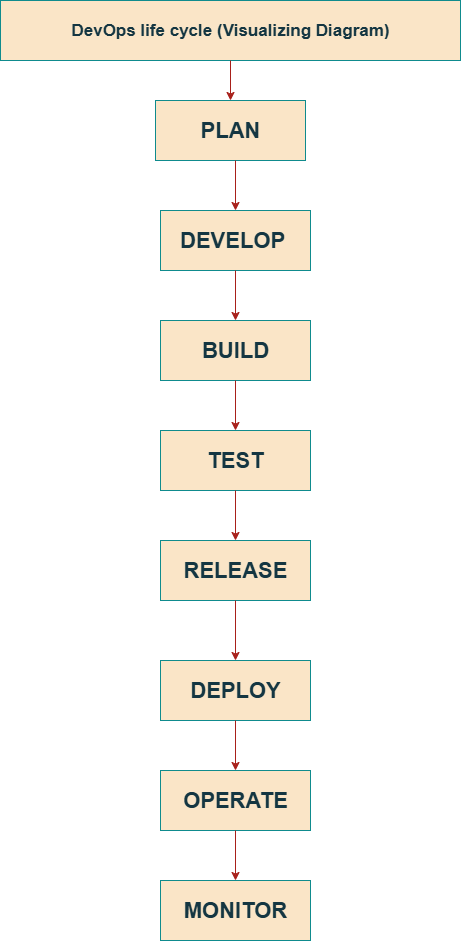

The diagram above was exported from draw.io. Its source (the exported page's mxGraphModel, read from the mxfile embedded in the PNG):
<mxGraphModel dx="1723" dy="950" grid="1" gridSize="10" guides="1" tooltips="1" connect="1" arrows="1" fold="1" page="1" pageScale="1" pageWidth="850" pageHeight="1100" math="0" shadow="0">
  <root>
    <mxCell id="0" />
    <mxCell id="1" parent="0" />
    <mxCell id="FPjkdBJMpVM_W1SnrsmK-2" value="&lt;b&gt;DevOps life cycle (Visualizing Diagram)&lt;/b&gt;" style="rounded=0;whiteSpace=wrap;html=1;fillColor=#FAE5C7;strokeColor=#0F8B8D;fontSize=17;labelBackgroundColor=none;fontColor=#143642;" vertex="1" parent="1">
      <mxGeometry x="230" y="40" width="460" height="60" as="geometry" />
    </mxCell>
    <mxCell id="FPjkdBJMpVM_W1SnrsmK-3" value="" style="endArrow=classic;html=1;rounded=0;exitX=0.5;exitY=1;exitDx=0;exitDy=0;labelBackgroundColor=none;strokeColor=#A8201A;fontColor=default;" edge="1" parent="1" source="FPjkdBJMpVM_W1SnrsmK-2">
      <mxGeometry width="50" height="50" relative="1" as="geometry">
        <mxPoint x="400" y="320" as="sourcePoint" />
        <mxPoint x="460" y="140" as="targetPoint" />
      </mxGeometry>
    </mxCell>
    <mxCell id="FPjkdBJMpVM_W1SnrsmK-4" value="&lt;font style=&quot;font-size: 22px;&quot;&gt;&lt;b&gt;PLAN&lt;/b&gt;&lt;/font&gt;" style="rounded=0;whiteSpace=wrap;html=1;fillColor=#FAE5C7;strokeColor=#0F8B8D;labelBackgroundColor=none;fontColor=#143642;" vertex="1" parent="1">
      <mxGeometry x="385" y="140" width="150" height="60" as="geometry" />
    </mxCell>
    <mxCell id="FPjkdBJMpVM_W1SnrsmK-6" style="edgeStyle=orthogonalEdgeStyle;rounded=0;orthogonalLoop=1;jettySize=auto;html=1;exitX=0.5;exitY=1;exitDx=0;exitDy=0;labelBackgroundColor=none;strokeColor=#A8201A;fontColor=default;" edge="1" parent="1" source="FPjkdBJMpVM_W1SnrsmK-4" target="FPjkdBJMpVM_W1SnrsmK-4">
      <mxGeometry relative="1" as="geometry" />
    </mxCell>
    <mxCell id="FPjkdBJMpVM_W1SnrsmK-7" style="edgeStyle=orthogonalEdgeStyle;rounded=0;orthogonalLoop=1;jettySize=auto;html=1;exitX=0.5;exitY=1;exitDx=0;exitDy=0;labelBackgroundColor=none;strokeColor=#A8201A;fontColor=default;" edge="1" parent="1" source="FPjkdBJMpVM_W1SnrsmK-4" target="FPjkdBJMpVM_W1SnrsmK-4">
      <mxGeometry relative="1" as="geometry" />
    </mxCell>
    <mxCell id="FPjkdBJMpVM_W1SnrsmK-8" value="&lt;font style=&quot;font-size: 22px;&quot;&gt;&lt;b&gt;DEVELOP&amp;nbsp;&lt;/b&gt;&lt;/font&gt;" style="rounded=0;whiteSpace=wrap;html=1;fillColor=#FAE5C7;strokeColor=#0F8B8D;labelBackgroundColor=none;fontColor=#143642;" vertex="1" parent="1">
      <mxGeometry x="390" y="250" width="150" height="60" as="geometry" />
    </mxCell>
    <mxCell id="FPjkdBJMpVM_W1SnrsmK-9" value="&lt;font style=&quot;font-size: 22px;&quot;&gt;&lt;b&gt;BUILD&lt;/b&gt;&lt;/font&gt;" style="rounded=0;whiteSpace=wrap;html=1;labelBackgroundColor=none;fillColor=#FAE5C7;strokeColor=#0F8B8D;fontColor=#143642;" vertex="1" parent="1">
      <mxGeometry x="390" y="360" width="150" height="60" as="geometry" />
    </mxCell>
    <mxCell id="FPjkdBJMpVM_W1SnrsmK-10" value="&lt;font style=&quot;font-size: 22px;&quot;&gt;&lt;b&gt;TEST&lt;/b&gt;&lt;/font&gt;" style="rounded=0;whiteSpace=wrap;html=1;labelBackgroundColor=none;fillColor=#FAE5C7;strokeColor=#0F8B8D;fontColor=#143642;" vertex="1" parent="1">
      <mxGeometry x="390" y="470" width="150" height="60" as="geometry" />
    </mxCell>
    <mxCell id="FPjkdBJMpVM_W1SnrsmK-11" value="&lt;font style=&quot;font-size: 22px;&quot;&gt;&lt;b&gt;RELEASE&lt;/b&gt;&lt;/font&gt;" style="rounded=0;whiteSpace=wrap;html=1;labelBackgroundColor=none;fillColor=#FAE5C7;strokeColor=#0F8B8D;fontColor=#143642;" vertex="1" parent="1">
      <mxGeometry x="390" y="580" width="150" height="60" as="geometry" />
    </mxCell>
    <mxCell id="FPjkdBJMpVM_W1SnrsmK-12" value="&lt;font style=&quot;font-size: 22px;&quot;&gt;&lt;b&gt;DEPLOY&lt;/b&gt;&lt;/font&gt;" style="rounded=0;whiteSpace=wrap;html=1;labelBackgroundColor=none;fillColor=#FAE5C7;strokeColor=#0F8B8D;fontColor=#143642;" vertex="1" parent="1">
      <mxGeometry x="390" y="700" width="150" height="60" as="geometry" />
    </mxCell>
    <mxCell id="FPjkdBJMpVM_W1SnrsmK-13" value="&lt;font style=&quot;font-size: 22px;&quot;&gt;&lt;b&gt;OPERATE&lt;/b&gt;&lt;/font&gt;" style="rounded=0;whiteSpace=wrap;html=1;labelBackgroundColor=none;fillColor=#FAE5C7;strokeColor=#0F8B8D;fontColor=#143642;" vertex="1" parent="1">
      <mxGeometry x="390" y="810" width="150" height="60" as="geometry" />
    </mxCell>
    <mxCell id="FPjkdBJMpVM_W1SnrsmK-14" value="&lt;font style=&quot;font-size: 22px;&quot;&gt;&lt;b&gt;MONITOR&lt;/b&gt;&lt;/font&gt;" style="rounded=0;whiteSpace=wrap;html=1;labelBackgroundColor=none;fillColor=#FAE5C7;strokeColor=#0F8B8D;fontColor=#143642;" vertex="1" parent="1">
      <mxGeometry x="390" y="920" width="150" height="60" as="geometry" />
    </mxCell>
    <mxCell id="FPjkdBJMpVM_W1SnrsmK-15" style="edgeStyle=orthogonalEdgeStyle;rounded=0;orthogonalLoop=1;jettySize=auto;html=1;exitX=0.5;exitY=1;exitDx=0;exitDy=0;labelBackgroundColor=none;strokeColor=#A8201A;fontColor=default;" edge="1" parent="1" source="FPjkdBJMpVM_W1SnrsmK-8" target="FPjkdBJMpVM_W1SnrsmK-8">
      <mxGeometry relative="1" as="geometry" />
    </mxCell>
    <mxCell id="FPjkdBJMpVM_W1SnrsmK-16" style="edgeStyle=orthogonalEdgeStyle;rounded=0;orthogonalLoop=1;jettySize=auto;html=1;exitX=0.5;exitY=1;exitDx=0;exitDy=0;labelBackgroundColor=none;strokeColor=#A8201A;fontColor=default;" edge="1" parent="1" source="FPjkdBJMpVM_W1SnrsmK-4" target="FPjkdBJMpVM_W1SnrsmK-4">
      <mxGeometry relative="1" as="geometry" />
    </mxCell>
    <mxCell id="FPjkdBJMpVM_W1SnrsmK-20" value="" style="endArrow=classic;html=1;rounded=0;entryX=0.5;entryY=0;entryDx=0;entryDy=0;exitX=0.5;exitY=1;exitDx=0;exitDy=0;labelBackgroundColor=none;strokeColor=#A8201A;fontColor=default;" edge="1" parent="1" source="FPjkdBJMpVM_W1SnrsmK-8" target="FPjkdBJMpVM_W1SnrsmK-9">
      <mxGeometry width="50" height="50" relative="1" as="geometry">
        <mxPoint x="430" y="360" as="sourcePoint" />
        <mxPoint x="480" y="310" as="targetPoint" />
      </mxGeometry>
    </mxCell>
    <mxCell id="FPjkdBJMpVM_W1SnrsmK-27" value="" style="endArrow=classic;html=1;rounded=0;labelBackgroundColor=none;strokeColor=#A8201A;fontColor=default;" edge="1" parent="1">
      <mxGeometry width="50" height="50" relative="1" as="geometry">
        <mxPoint x="465" y="200" as="sourcePoint" />
        <mxPoint x="465" y="250" as="targetPoint" />
        <Array as="points" />
      </mxGeometry>
    </mxCell>
    <mxCell id="FPjkdBJMpVM_W1SnrsmK-30" value="" style="endArrow=classic;html=1;rounded=0;entryX=0.5;entryY=0;entryDx=0;entryDy=0;exitX=0.5;exitY=1;exitDx=0;exitDy=0;labelBackgroundColor=none;strokeColor=#A8201A;fontColor=default;" edge="1" parent="1" source="FPjkdBJMpVM_W1SnrsmK-9" target="FPjkdBJMpVM_W1SnrsmK-10">
      <mxGeometry width="50" height="50" relative="1" as="geometry">
        <mxPoint x="410" y="480" as="sourcePoint" />
        <mxPoint x="460" y="430" as="targetPoint" />
      </mxGeometry>
    </mxCell>
    <mxCell id="FPjkdBJMpVM_W1SnrsmK-31" value="" style="endArrow=classic;html=1;rounded=0;entryX=0.5;entryY=0;entryDx=0;entryDy=0;exitX=0.5;exitY=1;exitDx=0;exitDy=0;labelBackgroundColor=none;strokeColor=#A8201A;fontColor=default;" edge="1" parent="1" source="FPjkdBJMpVM_W1SnrsmK-10" target="FPjkdBJMpVM_W1SnrsmK-11">
      <mxGeometry width="50" height="50" relative="1" as="geometry">
        <mxPoint x="410" y="580" as="sourcePoint" />
        <mxPoint x="460" y="530" as="targetPoint" />
      </mxGeometry>
    </mxCell>
    <mxCell id="FPjkdBJMpVM_W1SnrsmK-33" value="" style="endArrow=classic;html=1;rounded=0;entryX=0.5;entryY=0;entryDx=0;entryDy=0;exitX=0.5;exitY=1;exitDx=0;exitDy=0;labelBackgroundColor=none;strokeColor=#A8201A;fontColor=default;" edge="1" parent="1" source="FPjkdBJMpVM_W1SnrsmK-11" target="FPjkdBJMpVM_W1SnrsmK-12">
      <mxGeometry width="50" height="50" relative="1" as="geometry">
        <mxPoint x="420" y="700" as="sourcePoint" />
        <mxPoint x="470" y="650" as="targetPoint" />
      </mxGeometry>
    </mxCell>
    <mxCell id="FPjkdBJMpVM_W1SnrsmK-35" value="" style="endArrow=classic;html=1;rounded=0;entryX=0.5;entryY=0;entryDx=0;entryDy=0;exitX=0.5;exitY=1;exitDx=0;exitDy=0;labelBackgroundColor=none;strokeColor=#A8201A;fontColor=default;" edge="1" parent="1" source="FPjkdBJMpVM_W1SnrsmK-12" target="FPjkdBJMpVM_W1SnrsmK-13">
      <mxGeometry width="50" height="50" relative="1" as="geometry">
        <mxPoint x="470" y="770" as="sourcePoint" />
        <mxPoint x="470" y="800" as="targetPoint" />
      </mxGeometry>
    </mxCell>
    <mxCell id="FPjkdBJMpVM_W1SnrsmK-36" value="" style="endArrow=classic;html=1;rounded=0;entryX=0.5;entryY=0;entryDx=0;entryDy=0;exitX=0.5;exitY=1;exitDx=0;exitDy=0;labelBackgroundColor=none;strokeColor=#A8201A;fontColor=default;" edge="1" parent="1" source="FPjkdBJMpVM_W1SnrsmK-13" target="FPjkdBJMpVM_W1SnrsmK-14">
      <mxGeometry width="50" height="50" relative="1" as="geometry">
        <mxPoint x="410" y="920" as="sourcePoint" />
        <mxPoint x="460" y="870" as="targetPoint" />
      </mxGeometry>
    </mxCell>
  </root>
</mxGraphModel>